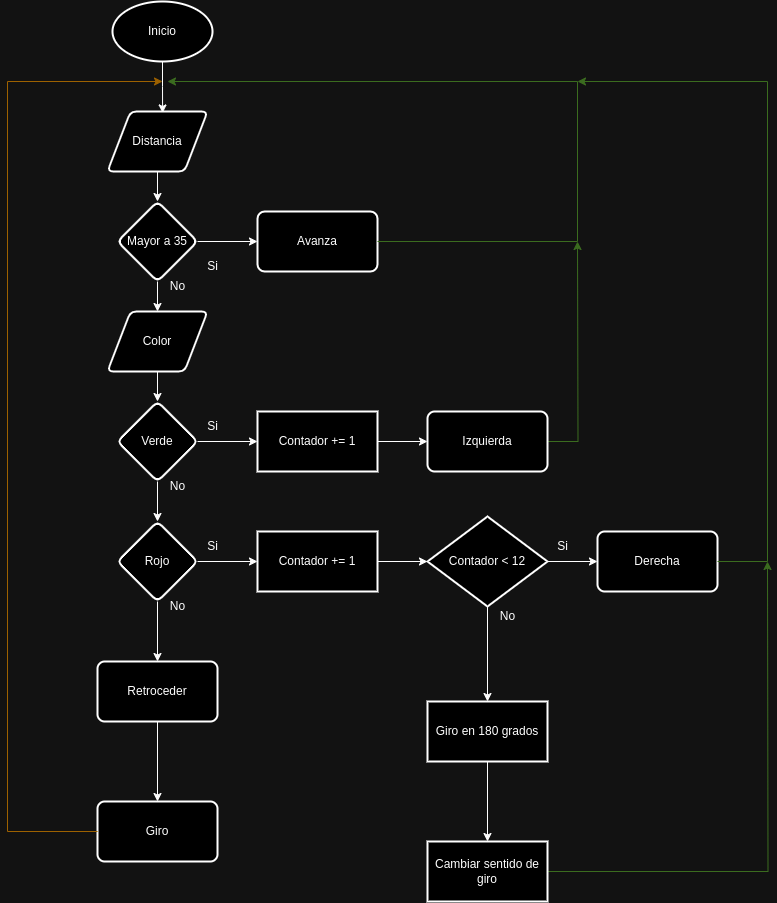

The diagram above was exported from draw.io. Its source (the exported page's mxGraphModel, read from the mxfile embedded in the PNG):
<mxGraphModel dx="1728" dy="1073" grid="1" gridSize="10" guides="1" tooltips="1" connect="1" arrows="1" fold="1" page="1" pageScale="1" pageWidth="850" pageHeight="1100" math="0" shadow="0">
  <root>
    <mxCell id="0" />
    <mxCell id="1" parent="0" />
    <mxCell id="uzdSLUsGzt4rCxjA1KGe-1" value="Inicio" style="strokeWidth=2;html=1;shape=mxgraph.flowchart.start_1;whiteSpace=wrap;" parent="1" vertex="1">
      <mxGeometry x="375" y="180" width="100" height="60" as="geometry" />
    </mxCell>
    <mxCell id="uzdSLUsGzt4rCxjA1KGe-21" value="" style="edgeStyle=orthogonalEdgeStyle;rounded=0;orthogonalLoop=1;jettySize=auto;html=1;" parent="1" source="uzdSLUsGzt4rCxjA1KGe-2" target="uzdSLUsGzt4rCxjA1KGe-20" edge="1">
      <mxGeometry relative="1" as="geometry" />
    </mxCell>
    <mxCell id="uzdSLUsGzt4rCxjA1KGe-2" value="Distancia" style="shape=parallelogram;html=1;strokeWidth=2;perimeter=parallelogramPerimeter;whiteSpace=wrap;rounded=1;arcSize=12;size=0.23;" parent="1" vertex="1">
      <mxGeometry x="370" y="290" width="100" height="60" as="geometry" />
    </mxCell>
    <mxCell id="uzdSLUsGzt4rCxjA1KGe-4" style="edgeStyle=orthogonalEdgeStyle;rounded=0;orthogonalLoop=1;jettySize=auto;html=1;exitX=0.5;exitY=1;exitDx=0;exitDy=0;exitPerimeter=0;entryX=0.551;entryY=0.024;entryDx=0;entryDy=0;entryPerimeter=0;" parent="1" source="uzdSLUsGzt4rCxjA1KGe-1" target="uzdSLUsGzt4rCxjA1KGe-2" edge="1">
      <mxGeometry relative="1" as="geometry" />
    </mxCell>
    <mxCell id="uzdSLUsGzt4rCxjA1KGe-28" value="" style="edgeStyle=orthogonalEdgeStyle;rounded=0;orthogonalLoop=1;jettySize=auto;html=1;" parent="1" source="uzdSLUsGzt4rCxjA1KGe-6" target="uzdSLUsGzt4rCxjA1KGe-27" edge="1">
      <mxGeometry relative="1" as="geometry" />
    </mxCell>
    <mxCell id="uzdSLUsGzt4rCxjA1KGe-6" value="Color" style="shape=parallelogram;html=1;strokeWidth=2;perimeter=parallelogramPerimeter;whiteSpace=wrap;rounded=1;arcSize=12;size=0.23;" parent="1" vertex="1">
      <mxGeometry x="370" y="490" width="100" height="60" as="geometry" />
    </mxCell>
    <mxCell id="uzdSLUsGzt4rCxjA1KGe-23" value="" style="edgeStyle=orthogonalEdgeStyle;rounded=0;orthogonalLoop=1;jettySize=auto;html=1;" parent="1" source="uzdSLUsGzt4rCxjA1KGe-20" target="uzdSLUsGzt4rCxjA1KGe-22" edge="1">
      <mxGeometry relative="1" as="geometry" />
    </mxCell>
    <mxCell id="uzdSLUsGzt4rCxjA1KGe-24" style="edgeStyle=orthogonalEdgeStyle;rounded=0;orthogonalLoop=1;jettySize=auto;html=1;exitX=0.5;exitY=1;exitDx=0;exitDy=0;" parent="1" source="uzdSLUsGzt4rCxjA1KGe-20" target="uzdSLUsGzt4rCxjA1KGe-6" edge="1">
      <mxGeometry relative="1" as="geometry" />
    </mxCell>
    <mxCell id="uzdSLUsGzt4rCxjA1KGe-20" value="Mayor a 35" style="rhombus;whiteSpace=wrap;html=1;strokeWidth=2;rounded=1;arcSize=12;" parent="1" vertex="1">
      <mxGeometry x="380" y="380" width="80" height="80" as="geometry" />
    </mxCell>
    <mxCell id="uzdSLUsGzt4rCxjA1KGe-22" value="Avanza" style="whiteSpace=wrap;html=1;strokeWidth=2;rounded=1;arcSize=12;" parent="1" vertex="1">
      <mxGeometry x="520" y="390" width="120" height="60" as="geometry" />
    </mxCell>
    <mxCell id="uzdSLUsGzt4rCxjA1KGe-25" value="Si" style="text;html=1;align=center;verticalAlign=middle;resizable=0;points=[];autosize=1;strokeColor=none;fillColor=none;" parent="1" vertex="1">
      <mxGeometry x="460" y="430" width="30" height="30" as="geometry" />
    </mxCell>
    <mxCell id="uzdSLUsGzt4rCxjA1KGe-26" value="No" style="text;html=1;align=center;verticalAlign=middle;resizable=0;points=[];autosize=1;strokeColor=none;fillColor=none;" parent="1" vertex="1">
      <mxGeometry x="420" y="450" width="40" height="30" as="geometry" />
    </mxCell>
    <mxCell id="uzdSLUsGzt4rCxjA1KGe-30" value="" style="edgeStyle=orthogonalEdgeStyle;rounded=0;orthogonalLoop=1;jettySize=auto;html=1;" parent="1" source="uzdSLUsGzt4rCxjA1KGe-27" target="uzdSLUsGzt4rCxjA1KGe-29" edge="1">
      <mxGeometry relative="1" as="geometry" />
    </mxCell>
    <mxCell id="uzdSLUsGzt4rCxjA1KGe-32" value="" style="edgeStyle=orthogonalEdgeStyle;rounded=0;orthogonalLoop=1;jettySize=auto;html=1;" parent="1" source="uzdSLUsGzt4rCxjA1KGe-27" target="uzdSLUsGzt4rCxjA1KGe-31" edge="1">
      <mxGeometry relative="1" as="geometry" />
    </mxCell>
    <mxCell id="uzdSLUsGzt4rCxjA1KGe-27" value="Verde" style="rhombus;whiteSpace=wrap;html=1;strokeWidth=2;rounded=1;arcSize=12;" parent="1" vertex="1">
      <mxGeometry x="380" y="580" width="80" height="80" as="geometry" />
    </mxCell>
    <mxCell id="uzdSLUsGzt4rCxjA1KGe-34" value="" style="edgeStyle=orthogonalEdgeStyle;rounded=0;orthogonalLoop=1;jettySize=auto;html=1;" parent="1" source="uzdSLUsGzt4rCxjA1KGe-29" target="uzdSLUsGzt4rCxjA1KGe-33" edge="1">
      <mxGeometry relative="1" as="geometry" />
    </mxCell>
    <mxCell id="uzdSLUsGzt4rCxjA1KGe-36" value="" style="edgeStyle=orthogonalEdgeStyle;rounded=0;orthogonalLoop=1;jettySize=auto;html=1;" parent="1" source="uzdSLUsGzt4rCxjA1KGe-29" target="uzdSLUsGzt4rCxjA1KGe-35" edge="1">
      <mxGeometry relative="1" as="geometry" />
    </mxCell>
    <mxCell id="uzdSLUsGzt4rCxjA1KGe-29" value="Rojo" style="rhombus;whiteSpace=wrap;html=1;strokeWidth=2;rounded=1;arcSize=12;" parent="1" vertex="1">
      <mxGeometry x="380" y="700" width="80" height="80" as="geometry" />
    </mxCell>
    <mxCell id="Xq3uzVeqZ7GWnkk6lxEH-17" style="edgeStyle=orthogonalEdgeStyle;rounded=0;orthogonalLoop=1;jettySize=auto;html=1;" edge="1" parent="1" source="uzdSLUsGzt4rCxjA1KGe-31" target="Xq3uzVeqZ7GWnkk6lxEH-7">
      <mxGeometry relative="1" as="geometry" />
    </mxCell>
    <mxCell id="uzdSLUsGzt4rCxjA1KGe-31" value="Contador += 1" style="whiteSpace=wrap;html=1;strokeWidth=2;rounded=0;arcSize=12;" parent="1" vertex="1">
      <mxGeometry x="520" y="590" width="120" height="60" as="geometry" />
    </mxCell>
    <mxCell id="Xq3uzVeqZ7GWnkk6lxEH-21" style="edgeStyle=orthogonalEdgeStyle;rounded=0;orthogonalLoop=1;jettySize=auto;html=1;" edge="1" parent="1" source="uzdSLUsGzt4rCxjA1KGe-33" target="Xq3uzVeqZ7GWnkk6lxEH-13">
      <mxGeometry relative="1" as="geometry" />
    </mxCell>
    <mxCell id="uzdSLUsGzt4rCxjA1KGe-33" value="Contador += 1" style="whiteSpace=wrap;html=1;strokeWidth=2;rounded=0;arcSize=12;" parent="1" vertex="1">
      <mxGeometry x="520" y="710" width="120" height="60" as="geometry" />
    </mxCell>
    <mxCell id="Xq3uzVeqZ7GWnkk6lxEH-35" value="" style="edgeStyle=orthogonalEdgeStyle;rounded=0;orthogonalLoop=1;jettySize=auto;html=1;" edge="1" parent="1" source="uzdSLUsGzt4rCxjA1KGe-35" target="Xq3uzVeqZ7GWnkk6lxEH-34">
      <mxGeometry relative="1" as="geometry" />
    </mxCell>
    <mxCell id="uzdSLUsGzt4rCxjA1KGe-35" value="Retroceder" style="whiteSpace=wrap;html=1;strokeWidth=2;rounded=1;arcSize=12;" parent="1" vertex="1">
      <mxGeometry x="360" y="840" width="120" height="60" as="geometry" />
    </mxCell>
    <mxCell id="Xq3uzVeqZ7GWnkk6lxEH-1" value="Si" style="text;html=1;align=center;verticalAlign=middle;resizable=0;points=[];autosize=1;strokeColor=none;fillColor=none;" vertex="1" parent="1">
      <mxGeometry x="460" y="590" width="30" height="30" as="geometry" />
    </mxCell>
    <mxCell id="Xq3uzVeqZ7GWnkk6lxEH-2" value="Si" style="text;html=1;align=center;verticalAlign=middle;resizable=0;points=[];autosize=1;strokeColor=none;fillColor=none;" vertex="1" parent="1">
      <mxGeometry x="460" y="710" width="30" height="30" as="geometry" />
    </mxCell>
    <mxCell id="Xq3uzVeqZ7GWnkk6lxEH-3" value="No" style="text;html=1;align=center;verticalAlign=middle;resizable=0;points=[];autosize=1;strokeColor=none;fillColor=none;" vertex="1" parent="1">
      <mxGeometry x="420" y="650" width="40" height="30" as="geometry" />
    </mxCell>
    <mxCell id="Xq3uzVeqZ7GWnkk6lxEH-4" value="No" style="text;html=1;align=center;verticalAlign=middle;resizable=0;points=[];autosize=1;strokeColor=none;fillColor=none;" vertex="1" parent="1">
      <mxGeometry x="420" y="770" width="40" height="30" as="geometry" />
    </mxCell>
    <mxCell id="Xq3uzVeqZ7GWnkk6lxEH-5" value="Derecha" style="whiteSpace=wrap;html=1;strokeWidth=2;rounded=1;arcSize=12;glass=0;shadow=0;" vertex="1" parent="1">
      <mxGeometry x="860" y="710" width="120" height="60" as="geometry" />
    </mxCell>
    <mxCell id="Xq3uzVeqZ7GWnkk6lxEH-20" style="edgeStyle=orthogonalEdgeStyle;rounded=0;orthogonalLoop=1;jettySize=auto;html=1;fillColor=#d5e8d4;strokeColor=#82b366;" edge="1" parent="1" source="Xq3uzVeqZ7GWnkk6lxEH-7">
      <mxGeometry relative="1" as="geometry">
        <mxPoint x="840" y="420" as="targetPoint" />
      </mxGeometry>
    </mxCell>
    <mxCell id="Xq3uzVeqZ7GWnkk6lxEH-7" value="Izquierda" style="whiteSpace=wrap;html=1;strokeWidth=2;rounded=1;arcSize=12;" vertex="1" parent="1">
      <mxGeometry x="690" y="590" width="120" height="60" as="geometry" />
    </mxCell>
    <mxCell id="Xq3uzVeqZ7GWnkk6lxEH-22" style="edgeStyle=orthogonalEdgeStyle;rounded=0;orthogonalLoop=1;jettySize=auto;html=1;" edge="1" parent="1" source="Xq3uzVeqZ7GWnkk6lxEH-13" target="Xq3uzVeqZ7GWnkk6lxEH-5">
      <mxGeometry relative="1" as="geometry" />
    </mxCell>
    <mxCell id="Xq3uzVeqZ7GWnkk6lxEH-30" value="" style="edgeStyle=orthogonalEdgeStyle;rounded=0;orthogonalLoop=1;jettySize=auto;html=1;" edge="1" parent="1" source="Xq3uzVeqZ7GWnkk6lxEH-13" target="Xq3uzVeqZ7GWnkk6lxEH-29">
      <mxGeometry relative="1" as="geometry" />
    </mxCell>
    <mxCell id="Xq3uzVeqZ7GWnkk6lxEH-13" value="Contador &amp;lt; 12" style="rhombus;whiteSpace=wrap;html=1;strokeWidth=2;rounded=0;arcSize=12;" vertex="1" parent="1">
      <mxGeometry x="690" y="695" width="120" height="90" as="geometry" />
    </mxCell>
    <mxCell id="Xq3uzVeqZ7GWnkk6lxEH-19" value="" style="endArrow=classic;html=1;rounded=0;edgeStyle=orthogonalEdgeStyle;fillColor=#d5e8d4;strokeColor=#82b366;" edge="1" parent="1" source="uzdSLUsGzt4rCxjA1KGe-22">
      <mxGeometry width="50" height="50" relative="1" as="geometry">
        <mxPoint x="670" y="490" as="sourcePoint" />
        <mxPoint x="430" y="260" as="targetPoint" />
        <Array as="points">
          <mxPoint x="840" y="420" />
          <mxPoint x="840" y="260" />
        </Array>
      </mxGeometry>
    </mxCell>
    <mxCell id="Xq3uzVeqZ7GWnkk6lxEH-25" value="" style="endArrow=classic;html=1;rounded=0;edgeStyle=elbowEdgeStyle;fillColor=#d5e8d4;strokeColor=#82b366;" edge="1" parent="1" source="Xq3uzVeqZ7GWnkk6lxEH-5">
      <mxGeometry width="50" height="50" relative="1" as="geometry">
        <mxPoint x="980" y="730" as="sourcePoint" />
        <mxPoint x="840" y="260" as="targetPoint" />
        <Array as="points">
          <mxPoint x="1030" y="500" />
        </Array>
      </mxGeometry>
    </mxCell>
    <mxCell id="Xq3uzVeqZ7GWnkk6lxEH-26" value="Si" style="text;html=1;align=center;verticalAlign=middle;resizable=0;points=[];autosize=1;strokeColor=none;fillColor=none;" vertex="1" parent="1">
      <mxGeometry x="810" y="710" width="30" height="30" as="geometry" />
    </mxCell>
    <mxCell id="Xq3uzVeqZ7GWnkk6lxEH-27" value="No" style="text;html=1;align=center;verticalAlign=middle;resizable=0;points=[];autosize=1;strokeColor=none;fillColor=none;" vertex="1" parent="1">
      <mxGeometry x="750" y="780" width="40" height="30" as="geometry" />
    </mxCell>
    <mxCell id="Xq3uzVeqZ7GWnkk6lxEH-32" value="" style="edgeStyle=orthogonalEdgeStyle;rounded=0;orthogonalLoop=1;jettySize=auto;html=1;" edge="1" parent="1" source="Xq3uzVeqZ7GWnkk6lxEH-29" target="Xq3uzVeqZ7GWnkk6lxEH-31">
      <mxGeometry relative="1" as="geometry" />
    </mxCell>
    <mxCell id="Xq3uzVeqZ7GWnkk6lxEH-29" value="Giro en 180 grados" style="whiteSpace=wrap;html=1;strokeWidth=2;rounded=0;arcSize=12;" vertex="1" parent="1">
      <mxGeometry x="690" y="880" width="120" height="60" as="geometry" />
    </mxCell>
    <mxCell id="Xq3uzVeqZ7GWnkk6lxEH-33" style="edgeStyle=orthogonalEdgeStyle;rounded=0;orthogonalLoop=1;jettySize=auto;html=1;fillColor=#d5e8d4;strokeColor=#82b366;" edge="1" parent="1" source="Xq3uzVeqZ7GWnkk6lxEH-31">
      <mxGeometry relative="1" as="geometry">
        <mxPoint x="1030" y="740" as="targetPoint" />
      </mxGeometry>
    </mxCell>
    <mxCell id="Xq3uzVeqZ7GWnkk6lxEH-31" value="Cambiar sentido de giro" style="whiteSpace=wrap;html=1;strokeWidth=2;rounded=0;arcSize=12;" vertex="1" parent="1">
      <mxGeometry x="690" y="1020" width="120" height="60" as="geometry" />
    </mxCell>
    <mxCell id="Xq3uzVeqZ7GWnkk6lxEH-34" value="Giro" style="whiteSpace=wrap;html=1;strokeWidth=2;rounded=1;arcSize=12;" vertex="1" parent="1">
      <mxGeometry x="360" y="980" width="120" height="60" as="geometry" />
    </mxCell>
    <mxCell id="Xq3uzVeqZ7GWnkk6lxEH-37" value="" style="endArrow=classic;html=1;rounded=0;edgeStyle=elbowEdgeStyle;fillColor=#ffe6cc;strokeColor=#d79b00;" edge="1" parent="1" source="Xq3uzVeqZ7GWnkk6lxEH-34">
      <mxGeometry width="50" height="50" relative="1" as="geometry">
        <mxPoint x="215" y="1000" as="sourcePoint" />
        <mxPoint x="425" y="260" as="targetPoint" />
        <Array as="points">
          <mxPoint x="270" y="620" />
        </Array>
      </mxGeometry>
    </mxCell>
  </root>
</mxGraphModel>